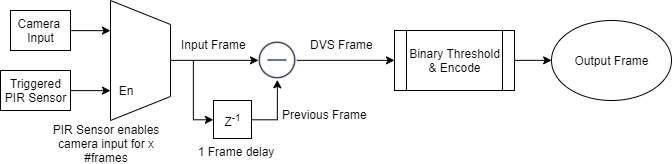

The diagram above was exported from draw.io. Its source (the exported page's mxGraphModel, read from the mxfile embedded in the PNG):
<mxGraphModel dx="813" dy="407" grid="0" gridSize="10" guides="1" tooltips="1" connect="1" arrows="1" fold="1" page="1" pageScale="1" pageWidth="850" pageHeight="1100" math="0" shadow="0">
  <root>
    <mxCell id="0" />
    <mxCell id="1" parent="0" />
    <mxCell id="Tv57xixYPlFiN23GRQwq-29" style="edgeStyle=orthogonalEdgeStyle;rounded=0;orthogonalLoop=1;jettySize=auto;html=1;exitX=1;exitY=0.5;exitDx=0;exitDy=0;entryX=0.25;entryY=1;entryDx=0;entryDy=0;startArrow=none;startFill=0;endArrow=classic;endFill=1;" edge="1" parent="1" source="Tv57xixYPlFiN23GRQwq-24" target="Tv57xixYPlFiN23GRQwq-3">
      <mxGeometry relative="1" as="geometry" />
    </mxCell>
    <mxCell id="Tv57xixYPlFiN23GRQwq-24" value="Camera &lt;br&gt;Input" style="rounded=0;whiteSpace=wrap;html=1;" vertex="1" parent="1">
      <mxGeometry x="127" y="150" width="60" height="40" as="geometry" />
    </mxCell>
    <mxCell id="Tv57xixYPlFiN23GRQwq-19" style="edgeStyle=orthogonalEdgeStyle;rounded=0;orthogonalLoop=1;jettySize=auto;html=1;exitX=1;exitY=0.5;exitDx=0;exitDy=0;entryX=0;entryY=0.5;entryDx=0;entryDy=0;" edge="1" parent="1" source="Tv57xixYPlFiN23GRQwq-1" target="Tv57xixYPlFiN23GRQwq-18">
      <mxGeometry relative="1" as="geometry" />
    </mxCell>
    <mxCell id="Tv57xixYPlFiN23GRQwq-1" value="Binary Threshold &amp;amp; Encode" style="shape=process;whiteSpace=wrap;html=1;backgroundOutline=1;" vertex="1" parent="1">
      <mxGeometry x="511" y="170" width="120" height="60" as="geometry" />
    </mxCell>
    <mxCell id="Tv57xixYPlFiN23GRQwq-4" style="edgeStyle=orthogonalEdgeStyle;rounded=0;orthogonalLoop=1;jettySize=auto;html=1;entryX=0.75;entryY=1;entryDx=0;entryDy=0;" edge="1" parent="1" target="Tv57xixYPlFiN23GRQwq-3">
      <mxGeometry relative="1" as="geometry">
        <mxPoint x="186.9591836734694" y="230.1428571428571" as="sourcePoint" />
      </mxGeometry>
    </mxCell>
    <mxCell id="Tv57xixYPlFiN23GRQwq-15" style="edgeStyle=orthogonalEdgeStyle;rounded=0;orthogonalLoop=1;jettySize=auto;html=1;exitX=0.5;exitY=0;exitDx=0;exitDy=0;entryX=0;entryY=0.5;entryDx=0;entryDy=0;" edge="1" parent="1" source="Tv57xixYPlFiN23GRQwq-3" target="Tv57xixYPlFiN23GRQwq-11">
      <mxGeometry relative="1" as="geometry" />
    </mxCell>
    <mxCell id="Tv57xixYPlFiN23GRQwq-3" value="" style="shape=trapezoid;perimeter=trapezoidPerimeter;whiteSpace=wrap;html=1;rotation=90;" vertex="1" parent="1">
      <mxGeometry x="197" y="170" width="120" height="60" as="geometry" />
    </mxCell>
    <mxCell id="Tv57xixYPlFiN23GRQwq-7" value="En" style="text;html=1;strokeColor=none;fillColor=none;align=center;verticalAlign=middle;whiteSpace=wrap;rounded=0;" vertex="1" parent="1">
      <mxGeometry x="222" y="220" width="40" height="20" as="geometry" />
    </mxCell>
    <mxCell id="Tv57xixYPlFiN23GRQwq-17" style="edgeStyle=orthogonalEdgeStyle;rounded=0;orthogonalLoop=1;jettySize=auto;html=1;exitX=1;exitY=0.5;exitDx=0;exitDy=0;entryX=0;entryY=0.5;entryDx=0;entryDy=0;" edge="1" parent="1" source="Tv57xixYPlFiN23GRQwq-11" target="Tv57xixYPlFiN23GRQwq-1">
      <mxGeometry relative="1" as="geometry" />
    </mxCell>
    <mxCell id="Tv57xixYPlFiN23GRQwq-39" style="edgeStyle=orthogonalEdgeStyle;rounded=0;orthogonalLoop=1;jettySize=auto;html=1;entryX=0;entryY=0.5;entryDx=0;entryDy=0;startArrow=none;startFill=0;endArrow=classic;endFill=1;" edge="1" parent="1" target="Tv57xixYPlFiN23GRQwq-32">
      <mxGeometry relative="1" as="geometry">
        <mxPoint x="310" y="200" as="sourcePoint" />
        <Array as="points">
          <mxPoint x="310" y="259" />
        </Array>
      </mxGeometry>
    </mxCell>
    <mxCell id="Tv57xixYPlFiN23GRQwq-11" value="" style="shape=image;html=1;verticalAlign=top;verticalLabelPosition=bottom;labelBackgroundColor=#ffffff;imageAspect=0;aspect=fixed;image=https://cdn4.iconfinder.com/data/icons/linecon/512/sub-128.png" vertex="1" parent="1">
      <mxGeometry x="375" y="181" width="38" height="38" as="geometry" />
    </mxCell>
    <mxCell id="Tv57xixYPlFiN23GRQwq-18" value="Output Frame" style="ellipse;whiteSpace=wrap;html=1;" vertex="1" parent="1">
      <mxGeometry x="668" y="160" width="120" height="80" as="geometry" />
    </mxCell>
    <mxCell id="Tv57xixYPlFiN23GRQwq-25" value="Triggered PIR Sensor" style="rounded=0;whiteSpace=wrap;html=1;" vertex="1" parent="1">
      <mxGeometry x="117" y="210" width="70" height="40" as="geometry" />
    </mxCell>
    <mxCell id="Tv57xixYPlFiN23GRQwq-27" value="1 Frame delay" style="text;html=1;strokeColor=none;fillColor=none;align=center;verticalAlign=middle;whiteSpace=wrap;rounded=0;" vertex="1" parent="1">
      <mxGeometry x="297" y="281" width="110" height="20" as="geometry" />
    </mxCell>
    <mxCell id="Tv57xixYPlFiN23GRQwq-40" style="edgeStyle=orthogonalEdgeStyle;rounded=0;orthogonalLoop=1;jettySize=auto;html=1;exitX=1;exitY=0.5;exitDx=0;exitDy=0;entryX=0.5;entryY=1;entryDx=0;entryDy=0;startArrow=none;startFill=0;endArrow=classic;endFill=1;" edge="1" parent="1" source="Tv57xixYPlFiN23GRQwq-32" target="Tv57xixYPlFiN23GRQwq-11">
      <mxGeometry relative="1" as="geometry" />
    </mxCell>
    <mxCell id="Tv57xixYPlFiN23GRQwq-32" value="Z&lt;sup&gt;-1&lt;/sup&gt;" style="whiteSpace=wrap;html=1;aspect=fixed;" vertex="1" parent="1">
      <mxGeometry x="330" y="240" width="38" height="38" as="geometry" />
    </mxCell>
    <mxCell id="Tv57xixYPlFiN23GRQwq-36" value="DVS Frame" style="text;html=1;align=center;verticalAlign=middle;resizable=0;points=[];autosize=1;" vertex="1" parent="1">
      <mxGeometry x="422" y="175" width="73" height="18" as="geometry" />
    </mxCell>
    <mxCell id="Tv57xixYPlFiN23GRQwq-37" value="Input Frame" style="text;html=1;align=center;verticalAlign=middle;resizable=0;points=[];autosize=1;" vertex="1" parent="1">
      <mxGeometry x="293" y="175" width="75" height="18" as="geometry" />
    </mxCell>
    <mxCell id="Tv57xixYPlFiN23GRQwq-38" value="Previous Frame" style="text;html=1;align=center;verticalAlign=middle;resizable=0;points=[];autosize=1;" vertex="1" parent="1">
      <mxGeometry x="394" y="245" width="95" height="18" as="geometry" />
    </mxCell>
    <mxCell id="Tv57xixYPlFiN23GRQwq-41" value="PIR Sensor enables camera input for x #frames" style="text;html=1;strokeColor=none;fillColor=none;align=center;verticalAlign=middle;whiteSpace=wrap;rounded=0;" vertex="1" parent="1">
      <mxGeometry x="168" y="273" width="110" height="20" as="geometry" />
    </mxCell>
  </root>
</mxGraphModel>